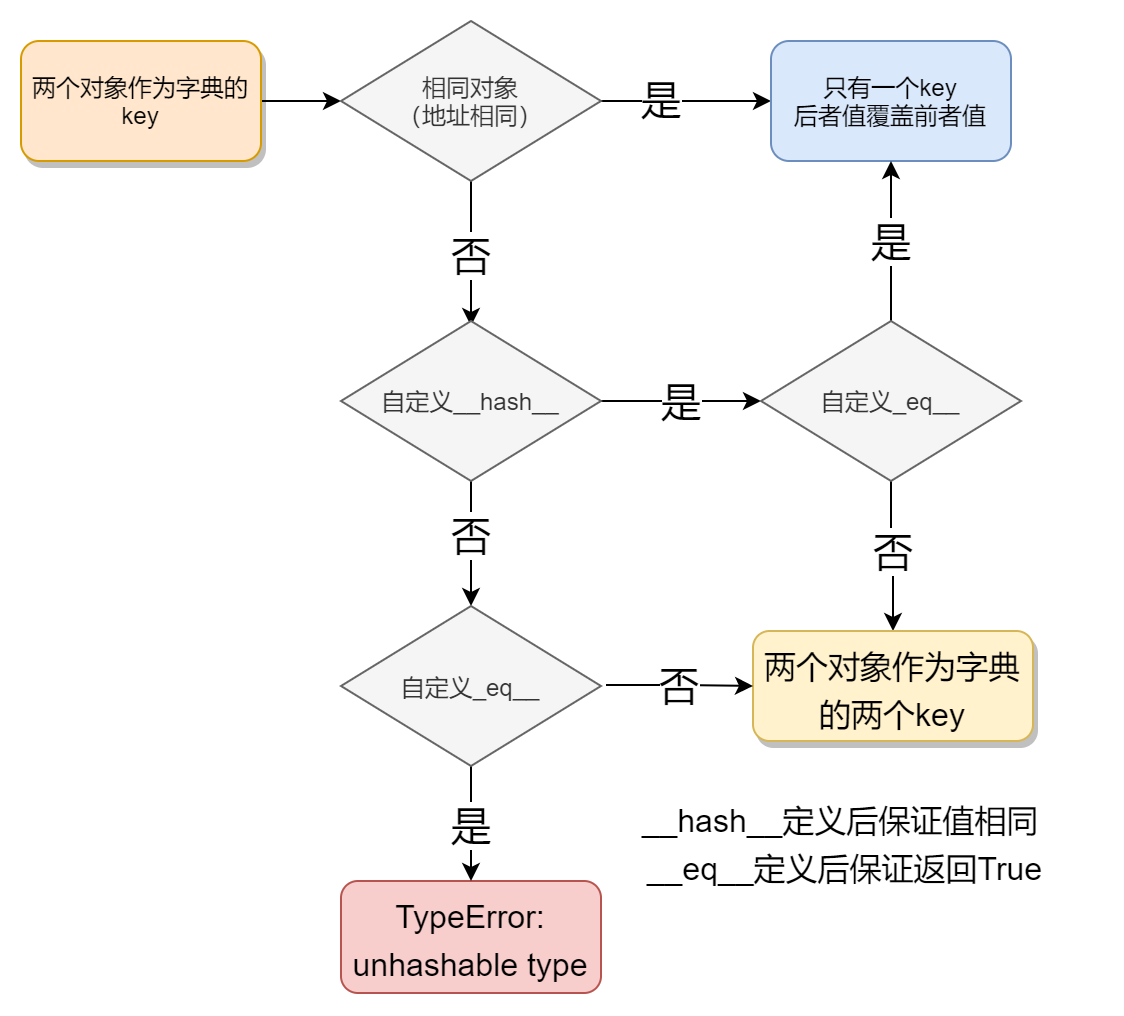

The diagram above was exported from draw.io. Its source (the exported page's mxGraphModel, read from the mxfile embedded in the PNG):
<mxGraphModel dx="905" dy="805" grid="1" gridSize="10" guides="1" tooltips="1" connect="1" arrows="1" fold="1" page="1" pageScale="1" pageWidth="827" pageHeight="1169" math="0" shadow="0">
  <root>
    <mxCell id="0" />
    <mxCell id="1" parent="0" />
    <mxCell id="8uM1weBF4BI_ES3Kf7eJ-3" style="edgeStyle=orthogonalEdgeStyle;rounded=0;orthogonalLoop=1;jettySize=auto;html=1;entryX=0;entryY=0.5;entryDx=0;entryDy=0;" edge="1" parent="1" source="8uM1weBF4BI_ES3Kf7eJ-1" target="8uM1weBF4BI_ES3Kf7eJ-2">
      <mxGeometry relative="1" as="geometry" />
    </mxCell>
    <mxCell id="8uM1weBF4BI_ES3Kf7eJ-1" value="两个对象作为字典的&lt;br&gt;key" style="rounded=1;whiteSpace=wrap;html=1;glass=0;shadow=1;fillColor=#ffe6cc;strokeColor=#d79b00;" vertex="1" parent="1">
      <mxGeometry x="30" y="250" width="120" height="60" as="geometry" />
    </mxCell>
    <mxCell id="8uM1weBF4BI_ES3Kf7eJ-5" style="edgeStyle=orthogonalEdgeStyle;rounded=0;orthogonalLoop=1;jettySize=auto;html=1;entryX=0;entryY=0.5;entryDx=0;entryDy=0;" edge="1" parent="1" source="8uM1weBF4BI_ES3Kf7eJ-2" target="8uM1weBF4BI_ES3Kf7eJ-4">
      <mxGeometry relative="1" as="geometry">
        <Array as="points">
          <mxPoint x="340" y="280" />
          <mxPoint x="340" y="280" />
        </Array>
      </mxGeometry>
    </mxCell>
    <mxCell id="8uM1weBF4BI_ES3Kf7eJ-7" value="是" style="edgeLabel;html=1;align=center;verticalAlign=middle;resizable=0;points=[];fontSize=20;" vertex="1" connectable="0" parent="8uM1weBF4BI_ES3Kf7eJ-5">
      <mxGeometry x="-0.2905" y="1" relative="1" as="geometry">
        <mxPoint as="offset" />
      </mxGeometry>
    </mxCell>
    <mxCell id="8uM1weBF4BI_ES3Kf7eJ-8" value="否" style="edgeStyle=orthogonalEdgeStyle;rounded=0;orthogonalLoop=1;jettySize=auto;html=1;fontSize=20;" edge="1" parent="1" source="8uM1weBF4BI_ES3Kf7eJ-2">
      <mxGeometry relative="1" as="geometry">
        <mxPoint x="255" y="392.5" as="targetPoint" />
        <Array as="points">
          <mxPoint x="255" y="330" />
          <mxPoint x="255" y="330" />
        </Array>
      </mxGeometry>
    </mxCell>
    <mxCell id="8uM1weBF4BI_ES3Kf7eJ-2" value="相同对象&lt;br&gt;（地址相同）" style="rhombus;whiteSpace=wrap;html=1;fillColor=#f5f5f5;strokeColor=#666666;fontColor=#333333;" vertex="1" parent="1">
      <mxGeometry x="190" y="240" width="130" height="80" as="geometry" />
    </mxCell>
    <mxCell id="8uM1weBF4BI_ES3Kf7eJ-4" value="只有一个key&lt;br&gt;后者值覆盖前者值" style="rounded=1;whiteSpace=wrap;html=1;fillColor=#dae8fc;strokeColor=#6c8ebf;" vertex="1" parent="1">
      <mxGeometry x="405" y="250" width="120" height="60" as="geometry" />
    </mxCell>
    <mxCell id="8uM1weBF4BI_ES3Kf7eJ-12" value="是" style="edgeStyle=orthogonalEdgeStyle;rounded=0;orthogonalLoop=1;jettySize=auto;html=1;entryX=0;entryY=0.5;entryDx=0;entryDy=0;fontSize=20;exitX=1;exitY=0.5;exitDx=0;exitDy=0;" edge="1" parent="1" source="8uM1weBF4BI_ES3Kf7eJ-41" target="8uM1weBF4BI_ES3Kf7eJ-44">
      <mxGeometry relative="1" as="geometry">
        <mxPoint x="325" y="426.25" as="sourcePoint" />
        <mxPoint x="400" y="425" as="targetPoint" />
      </mxGeometry>
    </mxCell>
    <mxCell id="8uM1weBF4BI_ES3Kf7eJ-14" value="否" style="edgeStyle=orthogonalEdgeStyle;rounded=0;orthogonalLoop=1;jettySize=auto;html=1;fontSize=20;entryX=0.5;entryY=0;entryDx=0;entryDy=0;" edge="1" parent="1" target="8uM1weBF4BI_ES3Kf7eJ-43">
      <mxGeometry relative="1" as="geometry">
        <mxPoint x="255" y="460" as="sourcePoint" />
        <mxPoint x="255" y="537" as="targetPoint" />
        <Array as="points" />
      </mxGeometry>
    </mxCell>
    <mxCell id="8uM1weBF4BI_ES3Kf7eJ-37" value="否" style="edgeStyle=orthogonalEdgeStyle;rounded=0;orthogonalLoop=1;jettySize=auto;html=1;fontSize=20;entryX=0.5;entryY=0;entryDx=0;entryDy=0;" edge="1" parent="1" target="8uM1weBF4BI_ES3Kf7eJ-22">
      <mxGeometry relative="1" as="geometry">
        <mxPoint x="465" y="530" as="targetPoint" />
        <mxPoint x="465" y="465" as="sourcePoint" />
        <Array as="points" />
      </mxGeometry>
    </mxCell>
    <mxCell id="8uM1weBF4BI_ES3Kf7eJ-15" value="&lt;font style=&quot;font-size: 16px&quot;&gt;TypeError: unhashable type&lt;/font&gt;" style="rounded=1;whiteSpace=wrap;html=1;fontSize=20;fillColor=#f8cecc;strokeColor=#b85450;" vertex="1" parent="1">
      <mxGeometry x="190" y="670" width="130" height="56" as="geometry" />
    </mxCell>
    <mxCell id="8uM1weBF4BI_ES3Kf7eJ-22" value="&lt;span style=&quot;font-size: 16px&quot;&gt;两个对象作为字典的两个key&lt;/span&gt;" style="rounded=1;whiteSpace=wrap;html=1;glass=0;shadow=1;fontSize=20;fillColor=#fff2cc;strokeColor=#d6b656;" vertex="1" parent="1">
      <mxGeometry x="396" y="545" width="140" height="55" as="geometry" />
    </mxCell>
    <mxCell id="8uM1weBF4BI_ES3Kf7eJ-38" value="否" style="edgeStyle=orthogonalEdgeStyle;rounded=0;orthogonalLoop=1;jettySize=auto;html=1;entryX=0;entryY=0.5;entryDx=0;entryDy=0;fontSize=20;" edge="1" parent="1" target="8uM1weBF4BI_ES3Kf7eJ-22">
      <mxGeometry relative="1" as="geometry">
        <mxPoint x="322.4999999999998" y="572.0000000000002" as="sourcePoint" />
      </mxGeometry>
    </mxCell>
    <mxCell id="8uM1weBF4BI_ES3Kf7eJ-40" value="&lt;font style=&quot;font-size: 16px&quot;&gt;__hash__定义后保证值相同&lt;br&gt;&amp;nbsp;__eq__定义后保证返回True&lt;/font&gt;" style="text;html=1;strokeColor=none;fillColor=none;align=center;verticalAlign=middle;whiteSpace=wrap;rounded=0;fontSize=20;" vertex="1" parent="1">
      <mxGeometry x="310" y="640" width="260" height="20" as="geometry" />
    </mxCell>
    <mxCell id="8uM1weBF4BI_ES3Kf7eJ-41" value="自定义__hash__" style="rhombus;whiteSpace=wrap;html=1;fillColor=#f5f5f5;strokeColor=#666666;fontColor=#333333;" vertex="1" parent="1">
      <mxGeometry x="190" y="390" width="130" height="80" as="geometry" />
    </mxCell>
    <mxCell id="8uM1weBF4BI_ES3Kf7eJ-45" value="是" style="edgeStyle=orthogonalEdgeStyle;rounded=0;orthogonalLoop=1;jettySize=auto;html=1;fontSize=20;exitX=0.5;exitY=1;exitDx=0;exitDy=0;" edge="1" parent="1" source="8uM1weBF4BI_ES3Kf7eJ-43" target="8uM1weBF4BI_ES3Kf7eJ-15">
      <mxGeometry relative="1" as="geometry" />
    </mxCell>
    <mxCell id="8uM1weBF4BI_ES3Kf7eJ-43" value="自定义_eq__" style="rhombus;whiteSpace=wrap;html=1;fillColor=#f5f5f5;strokeColor=#666666;fontColor=#333333;" vertex="1" parent="1">
      <mxGeometry x="190" y="532.5" width="130" height="80" as="geometry" />
    </mxCell>
    <mxCell id="8uM1weBF4BI_ES3Kf7eJ-46" value="是" style="edgeStyle=orthogonalEdgeStyle;rounded=0;orthogonalLoop=1;jettySize=auto;html=1;fontSize=20;" edge="1" parent="1" source="8uM1weBF4BI_ES3Kf7eJ-44" target="8uM1weBF4BI_ES3Kf7eJ-4">
      <mxGeometry relative="1" as="geometry" />
    </mxCell>
    <mxCell id="8uM1weBF4BI_ES3Kf7eJ-44" value="自定义_eq__" style="rhombus;whiteSpace=wrap;html=1;fillColor=#f5f5f5;strokeColor=#666666;fontColor=#333333;" vertex="1" parent="1">
      <mxGeometry x="400" y="390" width="130" height="80" as="geometry" />
    </mxCell>
  </root>
</mxGraphModel>